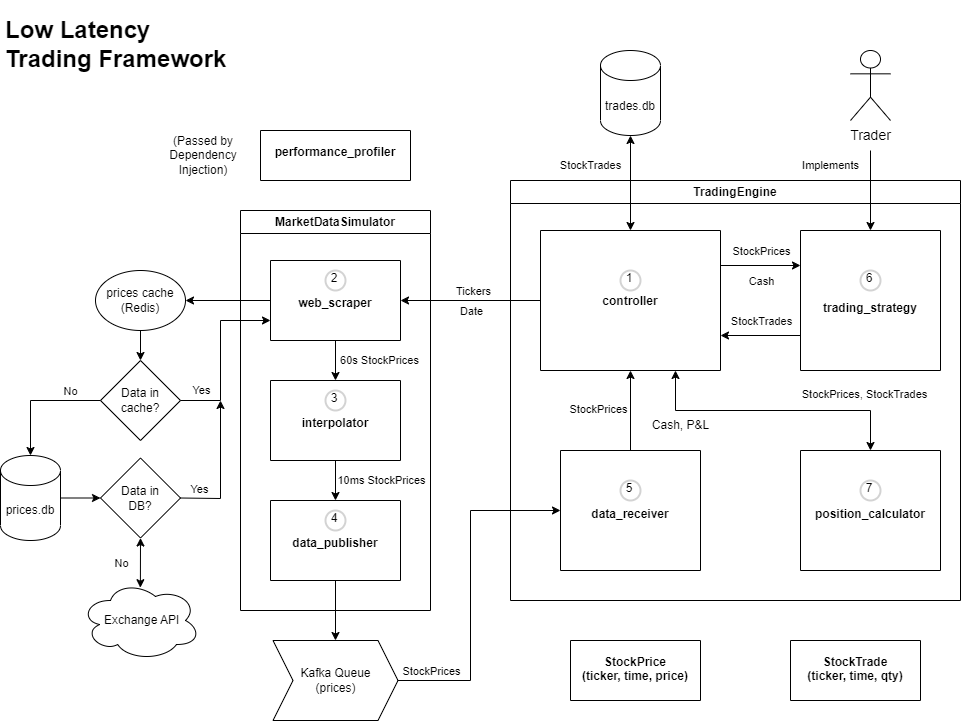

The diagram above was exported from draw.io. Its source (the exported page's mxGraphModel, read from the mxfile embedded in the PNG):
<mxGraphModel dx="1235" dy="702" grid="1" gridSize="10" guides="1" tooltips="1" connect="1" arrows="1" fold="1" page="1" pageScale="1" pageWidth="850" pageHeight="1100" math="0" shadow="0">
  <root>
    <mxCell id="0" />
    <mxCell id="1" parent="0" />
    <mxCell id="VyKBuyyWBRmMPZ-tObt2-19" value="TradingEngine" style="swimlane;whiteSpace=wrap;html=1;labelBackgroundColor=none;" parent="1" vertex="1">
      <mxGeometry x="560" y="320" width="450" height="420" as="geometry" />
    </mxCell>
    <mxCell id="VyKBuyyWBRmMPZ-tObt2-25" value="&#10;&#10;&#10;&#10;&#10;&#10;&#10;&#10;&#10;&#10;&#10;trading_strategy" style="swimlane;startSize=0;labelBackgroundColor=none;" parent="VyKBuyyWBRmMPZ-tObt2-19" vertex="1">
      <mxGeometry x="290" y="50" width="140" height="140" as="geometry" />
    </mxCell>
    <mxCell id="Rc5rPO31scCnQdxwiJ12-32" value="6" style="ellipse;html=1;aspect=fixed;strokeWidth=2;spacingBottom=4;spacingRight=2;strokeColor=#d3d3d3;labelBackgroundColor=none;whiteSpace=wrap;fillOpacity=0;" parent="VyKBuyyWBRmMPZ-tObt2-25" vertex="1">
      <mxGeometry x="60" y="40" width="20" height="20" as="geometry" />
    </mxCell>
    <mxCell id="iAPHfo29xE1B9HFlTSSh-2" value="&#10;&#10;&#10;&#10;&#10;&#10;&#10;&#10;&#10;&#10;controller" style="swimlane;startSize=0;labelBackgroundColor=none;" parent="VyKBuyyWBRmMPZ-tObt2-19" vertex="1">
      <mxGeometry x="30" y="50" width="180" height="140" as="geometry" />
    </mxCell>
    <mxCell id="Rc5rPO31scCnQdxwiJ12-24" value="1" style="ellipse;whiteSpace=wrap;html=1;aspect=fixed;strokeWidth=2;spacingBottom=4;spacingRight=2;strokeColor=#d3d3d3;fillOpacity=0;" parent="iAPHfo29xE1B9HFlTSSh-2" vertex="1">
      <mxGeometry x="80" y="40" width="20" height="20" as="geometry" />
    </mxCell>
    <mxCell id="iAPHfo29xE1B9HFlTSSh-20" value="&#10;&#10;&#10;&#10;&#10;&#10;&#10;&#10;&#10;data_receiver" style="swimlane;startSize=0;labelBackgroundColor=none;" parent="VyKBuyyWBRmMPZ-tObt2-19" vertex="1">
      <mxGeometry x="50" y="270" width="140" height="120" as="geometry" />
    </mxCell>
    <mxCell id="Rc5rPO31scCnQdxwiJ12-33" value="5" style="ellipse;whiteSpace=wrap;html=1;aspect=fixed;strokeWidth=2;spacingBottom=4;spacingRight=2;strokeColor=#d3d3d3;fillOpacity=0;" parent="iAPHfo29xE1B9HFlTSSh-20" vertex="1">
      <mxGeometry x="60" y="30" width="20" height="20" as="geometry" />
    </mxCell>
    <mxCell id="xeDJ5pnS613tlPigBaKC-15" value="&#10;&#10;&#10;&#10;&#10;&#10;&#10;&#10;&#10;position_calculator" style="swimlane;startSize=0;labelBackgroundColor=none;" vertex="1" parent="VyKBuyyWBRmMPZ-tObt2-19">
      <mxGeometry x="290" y="270" width="140" height="120" as="geometry" />
    </mxCell>
    <mxCell id="xeDJ5pnS613tlPigBaKC-16" value="7" style="ellipse;whiteSpace=wrap;html=1;aspect=fixed;strokeWidth=2;spacingBottom=4;spacingRight=2;strokeColor=#d3d3d3;fillOpacity=0;" vertex="1" parent="xeDJ5pnS613tlPigBaKC-15">
      <mxGeometry x="60" y="30" width="20" height="20" as="geometry" />
    </mxCell>
    <mxCell id="VyKBuyyWBRmMPZ-tObt2-36" value="" style="endArrow=classic;startArrow=classic;html=1;rounded=0;entryX=0.75;entryY=1;entryDx=0;entryDy=0;exitX=0.5;exitY=0;exitDx=0;exitDy=0;labelBackgroundColor=none;" parent="VyKBuyyWBRmMPZ-tObt2-19" source="xeDJ5pnS613tlPigBaKC-15" target="iAPHfo29xE1B9HFlTSSh-2" edge="1">
      <mxGeometry width="50" height="50" relative="1" as="geometry">
        <mxPoint x="95" y="270" as="sourcePoint" />
        <mxPoint x="115" y="230" as="targetPoint" />
        <Array as="points">
          <mxPoint x="360" y="230" />
          <mxPoint x="165" y="230" />
        </Array>
      </mxGeometry>
    </mxCell>
    <mxCell id="xeDJ5pnS613tlPigBaKC-19" value="" style="endArrow=classic;html=1;rounded=0;exitX=0.5;exitY=0;exitDx=0;exitDy=0;entryX=0.5;entryY=1;entryDx=0;entryDy=0;labelBackgroundColor=none;" edge="1" parent="VyKBuyyWBRmMPZ-tObt2-19" source="iAPHfo29xE1B9HFlTSSh-20" target="iAPHfo29xE1B9HFlTSSh-2">
      <mxGeometry width="50" height="50" relative="1" as="geometry">
        <mxPoint x="-140" y="230" as="sourcePoint" />
        <mxPoint x="-90" y="180" as="targetPoint" />
      </mxGeometry>
    </mxCell>
    <mxCell id="xeDJ5pnS613tlPigBaKC-90" value="StockPrices" style="edgeLabel;html=1;align=center;verticalAlign=middle;resizable=0;points=[];labelBackgroundColor=none;" vertex="1" connectable="0" parent="VyKBuyyWBRmMPZ-tObt2-19">
      <mxGeometry x="70" y="230.0035294117647" as="geometry">
        <mxPoint x="17" y="-2" as="offset" />
      </mxGeometry>
    </mxCell>
    <mxCell id="xeDJ5pnS613tlPigBaKC-91" value="StockPrices, StockTrades" style="edgeLabel;html=1;align=center;verticalAlign=middle;resizable=0;points=[];labelBackgroundColor=none;" vertex="1" connectable="0" parent="VyKBuyyWBRmMPZ-tObt2-19">
      <mxGeometry x="360" y="210.0035294117647" as="geometry">
        <mxPoint x="-7" y="3" as="offset" />
      </mxGeometry>
    </mxCell>
    <mxCell id="xeDJ5pnS613tlPigBaKC-93" value="" style="endArrow=classic;html=1;rounded=0;exitX=1;exitY=0.25;exitDx=0;exitDy=0;entryX=0;entryY=0.25;entryDx=0;entryDy=0;" edge="1" parent="VyKBuyyWBRmMPZ-tObt2-19" source="iAPHfo29xE1B9HFlTSSh-2" target="VyKBuyyWBRmMPZ-tObt2-25">
      <mxGeometry width="50" height="50" relative="1" as="geometry">
        <mxPoint x="70" y="280" as="sourcePoint" />
        <mxPoint x="120" y="230" as="targetPoint" />
      </mxGeometry>
    </mxCell>
    <mxCell id="xeDJ5pnS613tlPigBaKC-97" value="" style="endArrow=classic;html=1;rounded=0;exitX=0;exitY=0.75;exitDx=0;exitDy=0;entryX=1;entryY=0.75;entryDx=0;entryDy=0;" edge="1" parent="VyKBuyyWBRmMPZ-tObt2-19" source="VyKBuyyWBRmMPZ-tObt2-25" target="iAPHfo29xE1B9HFlTSSh-2">
      <mxGeometry width="50" height="50" relative="1" as="geometry">
        <mxPoint x="70" y="280" as="sourcePoint" />
        <mxPoint x="120" y="230" as="targetPoint" />
      </mxGeometry>
    </mxCell>
    <mxCell id="xeDJ5pnS613tlPigBaKC-108" value="StockPrices" style="edgeLabel;html=1;align=center;verticalAlign=middle;resizable=0;points=[];labelBackgroundColor=none;" vertex="1" connectable="0" parent="VyKBuyyWBRmMPZ-tObt2-19">
      <mxGeometry x="290" y="100.00034482758633" as="geometry">
        <mxPoint x="-40" y="-30" as="offset" />
      </mxGeometry>
    </mxCell>
    <mxCell id="xeDJ5pnS613tlPigBaKC-109" value="Cash, P&amp;amp;L" style="text;html=1;align=center;verticalAlign=middle;resizable=0;points=[];autosize=1;strokeColor=none;fillColor=none;" vertex="1" parent="VyKBuyyWBRmMPZ-tObt2-19">
      <mxGeometry x="130" y="230" width="80" height="30" as="geometry" />
    </mxCell>
    <mxCell id="xeDJ5pnS613tlPigBaKC-110" value="StockTrades" style="edgeLabel;html=1;align=center;verticalAlign=middle;resizable=0;points=[];labelBackgroundColor=none;" vertex="1" connectable="0" parent="VyKBuyyWBRmMPZ-tObt2-19">
      <mxGeometry x="290" y="170.00034482758633" as="geometry">
        <mxPoint x="-40" y="-30" as="offset" />
      </mxGeometry>
    </mxCell>
    <mxCell id="xeDJ5pnS613tlPigBaKC-111" value="Cash" style="edgeLabel;html=1;align=center;verticalAlign=middle;resizable=0;points=[];labelBackgroundColor=none;" vertex="1" connectable="0" parent="VyKBuyyWBRmMPZ-tObt2-19">
      <mxGeometry x="290" y="130.00034482758633" as="geometry">
        <mxPoint x="-40" y="-30" as="offset" />
      </mxGeometry>
    </mxCell>
    <mxCell id="VyKBuyyWBRmMPZ-tObt2-20" value="MarketDataSimulator" style="swimlane;whiteSpace=wrap;html=1;labelBackgroundColor=none;" parent="1" vertex="1">
      <mxGeometry x="290" y="350" width="190" height="400" as="geometry" />
    </mxCell>
    <mxCell id="VyKBuyyWBRmMPZ-tObt2-22" value="&#10;&#10;&#10;&#10;&#10;&#10;interpolator" style="swimlane;startSize=0;labelBackgroundColor=none;" parent="VyKBuyyWBRmMPZ-tObt2-20" vertex="1">
      <mxGeometry x="30" y="170" width="130" height="80" as="geometry" />
    </mxCell>
    <mxCell id="Rc5rPO31scCnQdxwiJ12-30" value="3" style="ellipse;whiteSpace=wrap;html=1;aspect=fixed;strokeWidth=2;spacingBottom=4;spacingRight=2;strokeColor=#d3d3d3;fillOpacity=0;" parent="VyKBuyyWBRmMPZ-tObt2-22" vertex="1">
      <mxGeometry x="55" y="10" width="20" height="20" as="geometry" />
    </mxCell>
    <mxCell id="yubQsmbWFmRafekZ4aJN-21" value="&#10;&#10;&#10;&#10;&#10;&#10;data_publisher" style="swimlane;startSize=0;labelBackgroundColor=none;" parent="VyKBuyyWBRmMPZ-tObt2-20" vertex="1">
      <mxGeometry x="30" y="290" width="130" height="80" as="geometry" />
    </mxCell>
    <mxCell id="Rc5rPO31scCnQdxwiJ12-31" value="4" style="ellipse;whiteSpace=wrap;html=1;aspect=fixed;strokeWidth=2;spacingBottom=4;spacingRight=2;strokeColor=#d3d3d3;fillOpacity=0;" parent="yubQsmbWFmRafekZ4aJN-21" vertex="1">
      <mxGeometry x="55" y="10" width="20" height="20" as="geometry" />
    </mxCell>
    <mxCell id="Rc5rPO31scCnQdxwiJ12-15" value="&#10;&#10;&#10;&#10;&#10;&#10;web_scraper" style="swimlane;startSize=0;labelBackgroundColor=none;" parent="VyKBuyyWBRmMPZ-tObt2-20" vertex="1">
      <mxGeometry x="30" y="50" width="130" height="80" as="geometry" />
    </mxCell>
    <mxCell id="Rc5rPO31scCnQdxwiJ12-29" value="2" style="ellipse;whiteSpace=wrap;html=1;aspect=fixed;strokeWidth=2;spacingBottom=4;spacingRight=2;strokeColor=#d3d3d3;fillOpacity=0;" parent="Rc5rPO31scCnQdxwiJ12-15" vertex="1">
      <mxGeometry x="55" y="10" width="20" height="20" as="geometry" />
    </mxCell>
    <mxCell id="Rc5rPO31scCnQdxwiJ12-19" value="" style="endArrow=classic;html=1;rounded=0;exitX=0.5;exitY=1;exitDx=0;exitDy=0;entryX=0.5;entryY=0;entryDx=0;entryDy=0;labelBackgroundColor=none;" parent="VyKBuyyWBRmMPZ-tObt2-20" source="Rc5rPO31scCnQdxwiJ12-15" target="VyKBuyyWBRmMPZ-tObt2-22" edge="1">
      <mxGeometry width="50" height="50" relative="1" as="geometry">
        <mxPoint x="360" y="130" as="sourcePoint" />
        <mxPoint x="410" y="80" as="targetPoint" />
      </mxGeometry>
    </mxCell>
    <mxCell id="xeDJ5pnS613tlPigBaKC-48" value="60s StockPrices" style="edgeLabel;html=1;align=center;verticalAlign=middle;resizable=0;points=[];labelBackgroundColor=none;" vertex="1" connectable="0" parent="Rc5rPO31scCnQdxwiJ12-19">
      <mxGeometry x="-0.09" relative="1" as="geometry">
        <mxPoint x="43" y="2" as="offset" />
      </mxGeometry>
    </mxCell>
    <mxCell id="xeDJ5pnS613tlPigBaKC-26" value="" style="endArrow=classic;html=1;rounded=0;exitX=0.5;exitY=1;exitDx=0;exitDy=0;entryX=0.5;entryY=0;entryDx=0;entryDy=0;labelBackgroundColor=none;" edge="1" parent="VyKBuyyWBRmMPZ-tObt2-20" source="VyKBuyyWBRmMPZ-tObt2-22" target="yubQsmbWFmRafekZ4aJN-21">
      <mxGeometry width="50" height="50" relative="1" as="geometry">
        <mxPoint x="230" y="250" as="sourcePoint" />
        <mxPoint x="320" y="70" as="targetPoint" />
      </mxGeometry>
    </mxCell>
    <mxCell id="xeDJ5pnS613tlPigBaKC-49" value="10ms StockPrices" style="edgeLabel;html=1;align=center;verticalAlign=middle;resizable=0;points=[];labelBackgroundColor=none;" vertex="1" connectable="0" parent="xeDJ5pnS613tlPigBaKC-26">
      <mxGeometry x="-0.04" y="-1" relative="1" as="geometry">
        <mxPoint x="46" y="1" as="offset" />
      </mxGeometry>
    </mxCell>
    <mxCell id="yubQsmbWFmRafekZ4aJN-5" value="" style="endArrow=classic;html=1;rounded=0;entryX=0.5;entryY=0;entryDx=0;entryDy=0;labelBackgroundColor=none;" parent="1" target="VyKBuyyWBRmMPZ-tObt2-25" edge="1">
      <mxGeometry width="50" height="50" relative="1" as="geometry">
        <mxPoint x="920" y="290" as="sourcePoint" />
        <mxPoint x="750" y="480" as="targetPoint" />
        <Array as="points" />
      </mxGeometry>
    </mxCell>
    <mxCell id="iAPHfo29xE1B9HFlTSSh-11" value="&lt;font style=&quot;font-size: 14px;&quot;&gt;Trader&lt;/font&gt;" style="shape=umlActor;verticalLabelPosition=bottom;verticalAlign=top;html=1;outlineConnect=0;labelBackgroundColor=none;" parent="1" vertex="1">
      <mxGeometry x="900" y="190" width="40" height="70" as="geometry" />
    </mxCell>
    <mxCell id="Rc5rPO31scCnQdxwiJ12-12" value="&amp;nbsp;Exchange API" style="ellipse;shape=cloud;whiteSpace=wrap;html=1;labelBackgroundColor=none;fillOpacity=0;" parent="1" vertex="1">
      <mxGeometry x="130" y="720" width="120" height="80" as="geometry" />
    </mxCell>
    <mxCell id="Rc5rPO31scCnQdxwiJ12-18" value="" style="endArrow=classic;startArrow=classic;html=1;rounded=0;entryX=0.5;entryY=1;entryDx=0;entryDy=0;exitX=0.499;exitY=0.09;exitDx=0;exitDy=0;exitPerimeter=0;labelBackgroundColor=none;" parent="1" source="Rc5rPO31scCnQdxwiJ12-12" target="xeDJ5pnS613tlPigBaKC-4" edge="1">
      <mxGeometry width="50" height="50" relative="1" as="geometry">
        <mxPoint x="130" y="420" as="sourcePoint" />
        <mxPoint x="240" y="260" as="targetPoint" />
      </mxGeometry>
    </mxCell>
    <mxCell id="xeDJ5pnS613tlPigBaKC-42" value="No" style="edgeLabel;html=1;align=center;verticalAlign=middle;resizable=0;points=[];labelBackgroundColor=none;" vertex="1" connectable="0" parent="Rc5rPO31scCnQdxwiJ12-18">
      <mxGeometry x="-0.0063" relative="1" as="geometry">
        <mxPoint x="-20" as="offset" />
      </mxGeometry>
    </mxCell>
    <mxCell id="Rc5rPO31scCnQdxwiJ12-34" value="Kafka Queue&#10;(prices)" style="shape=step;perimeter=stepPerimeter;whiteSpace=wrap;html=1;fixedSize=1;labelBackgroundColor=none;fillOpacity=0;" parent="1" vertex="1">
      <mxGeometry x="322.5" y="780" width="125" height="80" as="geometry" />
    </mxCell>
    <mxCell id="Rc5rPO31scCnQdxwiJ12-36" value="" style="endArrow=classic;html=1;rounded=0;exitX=0.5;exitY=1;exitDx=0;exitDy=0;entryX=0.5;entryY=0;entryDx=0;entryDy=0;labelBackgroundColor=none;" parent="1" source="yubQsmbWFmRafekZ4aJN-21" target="Rc5rPO31scCnQdxwiJ12-34" edge="1">
      <mxGeometry width="50" height="50" relative="1" as="geometry">
        <mxPoint x="420" y="470" as="sourcePoint" />
        <mxPoint x="443" y="640" as="targetPoint" />
        <Array as="points" />
      </mxGeometry>
    </mxCell>
    <mxCell id="Rc5rPO31scCnQdxwiJ12-37" value="" style="endArrow=classic;html=1;rounded=0;exitX=1;exitY=0.5;exitDx=0;exitDy=0;entryX=0;entryY=0.5;entryDx=0;entryDy=0;labelBackgroundColor=none;" parent="1" source="Rc5rPO31scCnQdxwiJ12-34" target="iAPHfo29xE1B9HFlTSSh-20" edge="1">
      <mxGeometry width="50" height="50" relative="1" as="geometry">
        <mxPoint x="420" y="470" as="sourcePoint" />
        <mxPoint x="510" y="650" as="targetPoint" />
        <Array as="points">
          <mxPoint x="520" y="820" />
          <mxPoint x="520" y="650" />
        </Array>
      </mxGeometry>
    </mxCell>
    <mxCell id="Rc5rPO31scCnQdxwiJ12-44" value="" style="endArrow=classic;startArrow=classic;html=1;rounded=0;exitX=0.5;exitY=0;exitDx=0;exitDy=0;entryX=0.5;entryY=1;entryDx=0;entryDy=0;entryPerimeter=0;labelBackgroundColor=none;" parent="1" source="iAPHfo29xE1B9HFlTSSh-2" target="1-1V_FaBhUiQcesKZrQ9-6" edge="1">
      <mxGeometry width="50" height="50" relative="1" as="geometry">
        <mxPoint x="420" y="490" as="sourcePoint" />
        <mxPoint x="750" y="290" as="targetPoint" />
      </mxGeometry>
    </mxCell>
    <mxCell id="Rc5rPO31scCnQdxwiJ12-47" value="" style="endArrow=classic;html=1;rounded=0;entryX=1;entryY=0.5;entryDx=0;entryDy=0;exitX=0;exitY=0.5;exitDx=0;exitDy=0;labelBackgroundColor=none;" parent="1" source="Rc5rPO31scCnQdxwiJ12-15" target="Rc5rPO31scCnQdxwiJ12-49" edge="1">
      <mxGeometry width="50" height="50" relative="1" as="geometry">
        <mxPoint x="300" y="440" as="sourcePoint" />
        <mxPoint x="290" y="207.5" as="targetPoint" />
      </mxGeometry>
    </mxCell>
    <mxCell id="Rc5rPO31scCnQdxwiJ12-49" value="prices cache&#10;(Redis)" style="ellipse;whiteSpace=wrap;html=1;labelBackgroundColor=none;strokeColor=default;shadow=0;fillOpacity=0;" parent="1" vertex="1">
      <mxGeometry x="145" y="410" width="90" height="60" as="geometry" />
    </mxCell>
    <mxCell id="Rc5rPO31scCnQdxwiJ12-50" value="Data in cache?" style="rhombus;whiteSpace=wrap;html=1;labelBackgroundColor=none;fillOpacity=0;" parent="1" vertex="1">
      <mxGeometry x="150" y="500" width="80" height="80" as="geometry" />
    </mxCell>
    <mxCell id="Rc5rPO31scCnQdxwiJ12-52" value="" style="endArrow=classic;html=1;rounded=0;exitX=1;exitY=0.5;exitDx=0;exitDy=0;entryX=0;entryY=0.75;entryDx=0;entryDy=0;labelBackgroundColor=none;" parent="1" source="Rc5rPO31scCnQdxwiJ12-50" target="Rc5rPO31scCnQdxwiJ12-15" edge="1">
      <mxGeometry width="50" height="50" relative="1" as="geometry">
        <mxPoint x="160" y="217.5" as="sourcePoint" />
        <mxPoint x="310" y="460" as="targetPoint" />
        <Array as="points">
          <mxPoint x="270" y="540" />
          <mxPoint x="270" y="460" />
        </Array>
      </mxGeometry>
    </mxCell>
    <mxCell id="Rc5rPO31scCnQdxwiJ12-53" value="Yes" style="edgeLabel;html=1;align=center;verticalAlign=middle;resizable=0;points=[];labelBackgroundColor=none;" parent="Rc5rPO31scCnQdxwiJ12-52" vertex="1" connectable="0">
      <mxGeometry x="-0.4669" y="1" relative="1" as="geometry">
        <mxPoint x="-19" y="-5" as="offset" />
      </mxGeometry>
    </mxCell>
    <mxCell id="1-1V_FaBhUiQcesKZrQ9-6" value="trades.db" style="shape=cylinder3;boundedLbl=1;backgroundOutline=1;size=15;labelBackgroundColor=none;fillOpacity=0;" parent="1" vertex="1">
      <mxGeometry x="650" y="190" width="60" height="85" as="geometry" />
    </mxCell>
    <mxCell id="xeDJ5pnS613tlPigBaKC-20" value="" style="endArrow=classic;html=1;rounded=0;exitX=0;exitY=0.5;exitDx=0;exitDy=0;entryX=0.5;entryY=0;entryDx=0;entryDy=0;entryPerimeter=0;labelBackgroundColor=none;" edge="1" parent="1" source="Rc5rPO31scCnQdxwiJ12-50" target="Rc5rPO31scCnQdxwiJ12-46">
      <mxGeometry width="50" height="50" relative="1" as="geometry">
        <mxPoint x="230" y="397.5" as="sourcePoint" />
        <mxPoint x="280" y="347.5" as="targetPoint" />
        <Array as="points">
          <mxPoint x="80" y="540" />
        </Array>
      </mxGeometry>
    </mxCell>
    <mxCell id="xeDJ5pnS613tlPigBaKC-40" value="No" style="edgeLabel;html=1;align=center;verticalAlign=middle;resizable=0;points=[];labelBackgroundColor=none;" vertex="1" connectable="0" parent="xeDJ5pnS613tlPigBaKC-20">
      <mxGeometry x="-0.2938" y="-1" relative="1" as="geometry">
        <mxPoint x="14" y="-9" as="offset" />
      </mxGeometry>
    </mxCell>
    <mxCell id="xeDJ5pnS613tlPigBaKC-24" value="" style="endArrow=classic;html=1;rounded=0;exitX=0;exitY=0.5;exitDx=0;exitDy=0;entryX=1;entryY=0.5;entryDx=0;entryDy=0;labelBackgroundColor=none;" edge="1" parent="1" source="iAPHfo29xE1B9HFlTSSh-2" target="Rc5rPO31scCnQdxwiJ12-15">
      <mxGeometry width="50" height="50" relative="1" as="geometry">
        <mxPoint x="360" y="470" as="sourcePoint" />
        <mxPoint x="410" y="420" as="targetPoint" />
      </mxGeometry>
    </mxCell>
    <mxCell id="xeDJ5pnS613tlPigBaKC-44" value="Tickers" style="edgeLabel;html=1;align=center;verticalAlign=middle;resizable=0;points=[];labelBackgroundColor=none;" vertex="1" connectable="0" parent="xeDJ5pnS613tlPigBaKC-24">
      <mxGeometry x="0.2476" y="-1" relative="1" as="geometry">
        <mxPoint x="19" y="-9" as="offset" />
      </mxGeometry>
    </mxCell>
    <mxCell id="xeDJ5pnS613tlPigBaKC-31" value="" style="endArrow=classic;html=1;rounded=0;entryX=0;entryY=0.5;entryDx=0;entryDy=0;exitX=1;exitY=0.5;exitDx=0;exitDy=0;exitPerimeter=0;labelBackgroundColor=none;" edge="1" parent="1" source="Rc5rPO31scCnQdxwiJ12-46" target="xeDJ5pnS613tlPigBaKC-4">
      <mxGeometry width="50" height="50" relative="1" as="geometry">
        <mxPoint x="130" y="750" as="sourcePoint" />
        <mxPoint x="110" y="682" as="targetPoint" />
      </mxGeometry>
    </mxCell>
    <mxCell id="Rc5rPO31scCnQdxwiJ12-46" value="prices.db" style="shape=cylinder3;whiteSpace=wrap;html=1;boundedLbl=1;backgroundOutline=1;size=15;labelBackgroundColor=none;fillOpacity=0;" parent="1" vertex="1">
      <mxGeometry x="50" y="595" width="60" height="85" as="geometry" />
    </mxCell>
    <mxCell id="xeDJ5pnS613tlPigBaKC-4" value="Data in &#10;DB?" style="rhombus;whiteSpace=wrap;html=1;labelBackgroundColor=none;fillOpacity=0;" vertex="1" parent="1">
      <mxGeometry x="150" y="597.5" width="80" height="80" as="geometry" />
    </mxCell>
    <mxCell id="xeDJ5pnS613tlPigBaKC-35" value="" style="endArrow=classic;html=1;rounded=0;exitX=1;exitY=0.5;exitDx=0;exitDy=0;labelBackgroundColor=none;" edge="1" parent="1" source="xeDJ5pnS613tlPigBaKC-4">
      <mxGeometry width="50" height="50" relative="1" as="geometry">
        <mxPoint x="560" y="590" as="sourcePoint" />
        <mxPoint x="270" y="540" as="targetPoint" />
        <Array as="points">
          <mxPoint x="270" y="638" />
        </Array>
      </mxGeometry>
    </mxCell>
    <mxCell id="xeDJ5pnS613tlPigBaKC-39" value="" style="endArrow=classic;html=1;rounded=0;exitX=0.5;exitY=1;exitDx=0;exitDy=0;entryX=0.5;entryY=0;entryDx=0;entryDy=0;labelBackgroundColor=none;" edge="1" parent="1" source="Rc5rPO31scCnQdxwiJ12-49" target="Rc5rPO31scCnQdxwiJ12-50">
      <mxGeometry width="50" height="50" relative="1" as="geometry">
        <mxPoint x="470" y="610" as="sourcePoint" />
        <mxPoint x="520" y="560" as="targetPoint" />
      </mxGeometry>
    </mxCell>
    <mxCell id="VyKBuyyWBRmMPZ-tObt2-34" value="&#10;&#10;&#10;performance_profiler" style="swimlane;startSize=0;labelBackgroundColor=none;" parent="1" vertex="1">
      <mxGeometry x="310" y="270" width="150" height="50" as="geometry" />
    </mxCell>
    <mxCell id="xeDJ5pnS613tlPigBaKC-65" value="&lt;h1&gt;Low Latency Trading Framework&lt;/h1&gt;" style="text;html=1;strokeColor=none;fillColor=none;spacing=5;spacingTop=-20;whiteSpace=wrap;overflow=hidden;rounded=0;labelBackgroundColor=none;" vertex="1" parent="1">
      <mxGeometry x="50" y="150" width="232.5" height="80" as="geometry" />
    </mxCell>
    <mxCell id="xeDJ5pnS613tlPigBaKC-67" value="(Passed by Dependency Injection)" style="text;html=1;strokeColor=none;fillColor=none;align=center;verticalAlign=middle;whiteSpace=wrap;rounded=0;labelBackgroundColor=none;" vertex="1" parent="1">
      <mxGeometry x="222.5" y="280" width="60" height="30" as="geometry" />
    </mxCell>
    <mxCell id="xeDJ5pnS613tlPigBaKC-71" value="Yes" style="edgeLabel;html=1;align=center;verticalAlign=middle;resizable=0;points=[];labelBackgroundColor=none;" vertex="1" connectable="0" parent="1">
      <mxGeometry x="250" y="540" as="geometry">
        <mxPoint x="-2" y="88" as="offset" />
      </mxGeometry>
    </mxCell>
    <mxCell id="xeDJ5pnS613tlPigBaKC-74" value="&#10;&#10;&#10;&#10;StockPrice &#10;(ticker, time, price)" style="swimlane;startSize=0;labelBackgroundColor=none;" vertex="1" parent="1">
      <mxGeometry x="620" y="780" width="130" height="60" as="geometry" />
    </mxCell>
    <mxCell id="xeDJ5pnS613tlPigBaKC-89" value="&#10;&#10;&#10;&#10;StockTrade&#10;(ticker, time, qty)" style="swimlane;startSize=0;labelBackgroundColor=none;" vertex="1" parent="1">
      <mxGeometry x="840" y="780" width="130" height="60" as="geometry" />
    </mxCell>
    <mxCell id="xeDJ5pnS613tlPigBaKC-99" value="Date" style="edgeLabel;html=1;align=center;verticalAlign=middle;resizable=0;points=[];labelBackgroundColor=none;" vertex="1" connectable="0" parent="1">
      <mxGeometry x="520" y="450" as="geometry" />
    </mxCell>
    <mxCell id="xeDJ5pnS613tlPigBaKC-102" value="&lt;font style=&quot;font-size: 11px;&quot;&gt;StockTrades&lt;/font&gt;" style="text;html=1;align=center;verticalAlign=middle;resizable=0;points=[];autosize=1;strokeColor=none;fillColor=none;" vertex="1" parent="1">
      <mxGeometry x="600" y="290" width="80" height="30" as="geometry" />
    </mxCell>
    <mxCell id="xeDJ5pnS613tlPigBaKC-105" value="&lt;font style=&quot;font-size: 11px;&quot;&gt;Implements&lt;/font&gt;" style="text;html=1;align=center;verticalAlign=middle;resizable=0;points=[];autosize=1;strokeColor=none;fillColor=none;" vertex="1" parent="1">
      <mxGeometry x="840" y="290" width="80" height="30" as="geometry" />
    </mxCell>
    <mxCell id="xeDJ5pnS613tlPigBaKC-107" value="StockPrices" style="edgeLabel;html=1;align=center;verticalAlign=middle;resizable=0;points=[];labelBackgroundColor=none;" vertex="1" connectable="0" parent="1">
      <mxGeometry x="520" y="840.0003448275863" as="geometry">
        <mxPoint x="-40" y="-30" as="offset" />
      </mxGeometry>
    </mxCell>
  </root>
</mxGraphModel>